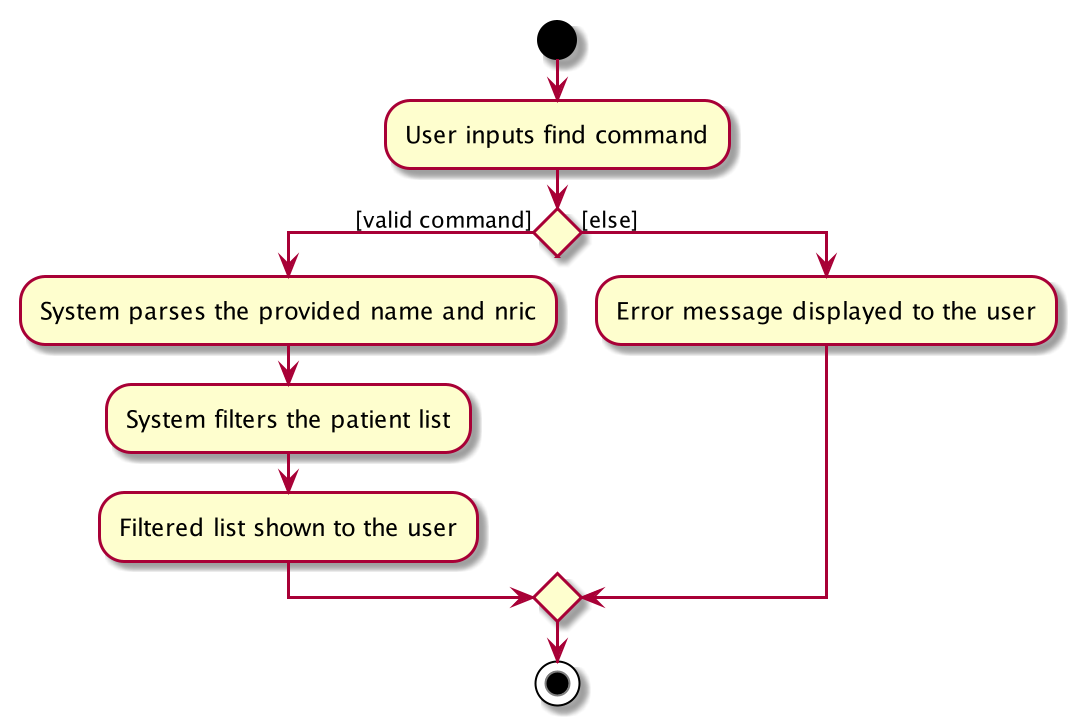

The diagram above was rendered by PlantUML. Its source (embedded in the PNG):
@startuml
start
:User inputs find command;


if () then ([valid command])
    :System parses the provided name and nric;
    :System filters the patient list;
    :Filtered list shown to the user;

else ([else])
    :Error message displayed to the user;
endif
stop
@enduml